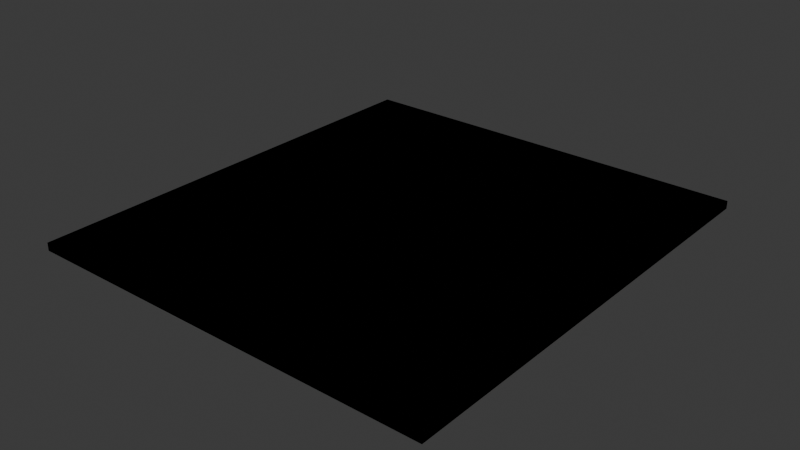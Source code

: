 # Source: world2b.blend  (saved by Blender 4.0.36; exported with 4.5.12 LTS)
import bpy
from mathutils import Matrix  # noqa: F401  (used for matrix-valued properties, if any)

bpy.ops.wm.read_factory_settings(use_empty=True)
scene = bpy.context.scene
scene.name = 'Scene'

# ---- collections
col_visuel = bpy.data.collections.new('Visuel'); scene.collection.children.link(col_visuel)
col_colliders = bpy.data.collections.new('Colliders'); scene.collection.children.link(col_colliders)

# ---- materials (node trees are filled in below, after node groups)
mat_material = bpy.data.materials.new('Material')
mat_material.alpha_threshold = 0.0
mat_material.use_transparent_shadow = False
mat_material.roughness = 0.5
mat_material.line_color = (0.0, 0.0, 0.0, 1.0)
mat_material_001 = bpy.data.materials.new('Material.001')
mat_material_001.alpha_threshold = 0.0
mat_material_001.use_transparent_shadow = False
mat_material_001.roughness = 0.5
mat_material_001.line_color = (0.0, 0.0, 0.0, 1.0)

# ---- material node trees
mat_material.use_nodes = True; mat_material.node_tree.nodes.clear()
_N = mat_material.node_tree.nodes; _L = mat_material.node_tree.links
n0 = _N.new('ShaderNodeOutputMaterial'); n0.name = 'Material Output'; n0.location = (300, 300)
n1 = _N.new('ShaderNodeBsdfPrincipled'); n1.name = 'Principled BSDF'; n1.location = (10, 300)
n1.inputs[3].default_value = 1.45
_L.new(n1.outputs[0], n0.inputs[0])
n0.is_active_output = True
mat_material_001.use_nodes = True; mat_material_001.node_tree.nodes.clear()
_N = mat_material_001.node_tree.nodes; _L = mat_material_001.node_tree.links
n0 = _N.new('ShaderNodeOutputMaterial'); n0.name = 'Material Output'; n0.location = (300, 300)
n1 = _N.new('ShaderNodeBsdfPrincipled'); n1.name = 'Principled BSDF'; n1.location = (10, 300)
n1.inputs[3].default_value = 1.45
_L.new(n1.outputs[0], n0.inputs[0])
n0.is_active_output = True

# ---- world
world_world = bpy.data.worlds.new('World'); scene.world = world_world
world_world.use_nodes = True; world_world.node_tree.nodes.clear()
_N = world_world.node_tree.nodes; _L = world_world.node_tree.links
n0 = _N.new('ShaderNodeOutputWorld'); n0.name = 'World Output'; n0.location = (300, 300)
n1 = _N.new('ShaderNodeBackground'); n1.name = 'Background'; n1.location = (10, 300)
n1.inputs[0].default_value = (0.05088, 0.05088, 0.05088, 1.0)
_L.new(n1.outputs[0], n0.inputs[0])
n0.is_active_output = True
world_world.color = (0.05088, 0.05088, 0.05088)
world_world.use_sun_shadow = False
world_world.sun_shadow_jitter_overblur = 0.0

# ---- lights
light_light = bpy.data.lights.new('Light', 'POINT')
light_light.transmission_factor = 0.0
light_light.use_soft_falloff = False
light_light.energy = 1000.0
light_light.shadow_soft_size = 0.1
light_light.shadow_maximum_resolution = 0.006
light_light.use_absolute_resolution = True

# ---- meshes
me_cube = bpy.data.meshes.new('Cube')
me_cube.from_pydata([(1.0, 1.0, 1.0), (1.0, 1.0, -1.0), (1.0, -1.0, 1.0), (1.0, -1.0, -1.0), (-1.0, 1.0, 1.0), (-1.0, 1.0, -1.0), (-1.0, -1.0, 1.0), (-1.0, -1.0, -1.0)], [], [(0, 4, 6, 2), (3, 2, 6, 7), (7, 6, 4, 5), (5, 1, 3, 7), (1, 0, 2, 3), (5, 4, 0, 1)])
_uv = me_cube.uv_layers.new(name='UVMap')
_uv.uv.foreach_set('vector', [0.625, 0.5, 0.875, 0.5, 0.875, 0.75, 0.625, 0.75, 0.375, 0.75, 0.625, 0.75, 0.625, 1.0, 0.375, 1.0, 0.375, 0.0, 0.625, 0.0, 0.625, 0.25, 0.375, 0.25, 0.125, 0.5, 0.375, 0.5, 0.375, 0.75, 0.125, 0.75, 0.375, 0.5, 0.625, 0.5, 0.625, 0.75, 0.375, 0.75, 0.375, 0.25, 0.625, 0.25, 0.625, 0.5, 0.375, 0.5])
me_cube.materials.append(mat_material)
me_cube.use_mirror_vertex_groups = False
me_cube.update()
me_cube_001 = bpy.data.meshes.new('Cube.001')
me_cube_001.from_pydata([(1.0, 1.0, 1.0), (1.0, 1.0, -1.0), (1.0, -1.0, 1.0), (1.0, -1.0, -1.0), (-1.0, 1.0, 1.0), (-1.0, 1.0, -1.0), (-1.0, -1.0, 1.0), (-1.0, -1.0, -1.0)], [], [(0, 4, 6, 2), (3, 2, 6, 7), (7, 6, 4, 5), (5, 1, 3, 7), (1, 0, 2, 3), (5, 4, 0, 1)])
_uv = me_cube_001.uv_layers.new(name='UVMap')
_uv.uv.foreach_set('vector', [0.625, 0.5, 0.875, 0.5, 0.875, 0.75, 0.625, 0.75, 0.375, 0.75, 0.625, 0.75, 0.625, 1.0, 0.375, 1.0, 0.375, 0.0, 0.625, 0.0, 0.625, 0.25, 0.375, 0.25, 0.125, 0.5, 0.375, 0.5, 0.375, 0.75, 0.125, 0.75, 0.375, 0.5, 0.625, 0.5, 0.625, 0.75, 0.375, 0.75, 0.375, 0.25, 0.625, 0.25, 0.625, 0.5, 0.375, 0.5])
me_cube_001.materials.append(mat_material_001)
me_cube_001.use_mirror_vertex_groups = False
me_cube_001.update()

# ---- objects
ob_cube = bpy.data.objects.new('Cube', me_cube)
ob_light = bpy.data.objects.new('Light', light_light)
ob_collider_01 = bpy.data.objects.new('collider.01', me_cube_001)

# ---- transforms, parenting, visibility, modifiers, constraints
ob_cube.location = (0.0, 0.0, -2.111)
ob_cube.scale = (5.12, 5.59, 0.09729)
ob_cube.lock_rotations_4d = False
ob_cube.empty_display_type = 'ARROWS'
ob_cube.lineart.crease_threshold = 0.0
ob_light.location = (2.717, 0.6703, 0.07495)
ob_light.rotation_euler = (0.6503, 0.05522, 1.866)
ob_light.lock_rotations_4d = False
ob_light.empty_display_type = 'ARROWS'
ob_light.color = (0.0, 0.0, 0.0, 0.0)
ob_light.lineart.crease_threshold = 0.0
ob_collider_01.location = (0.0, 0.0, -2.111)
ob_collider_01.scale = (5.12, 5.59, 0.09729)
ob_collider_01.lock_rotations_4d = False
ob_collider_01.empty_display_type = 'ARROWS'
ob_collider_01.lineart.crease_threshold = 0.0

# ---- collection membership
col_visuel.objects.link(ob_cube)
col_visuel.objects.link(ob_light)
col_colliders.objects.link(ob_collider_01)

# ---- scene / render settings (as saved in the file)
scene.frame_start = 1; scene.frame_end = 250; scene.frame_set(1)
scene.render.engine = 'BLENDER_EEVEE_NEXT'
scene.cycles.sampling_pattern = 'TABULATED_SOBOL'
bpy.context.view_layer.update()

# ---- added for rendering (the .blend has no active camera): camera
cam_auto = bpy.data.cameras.new('AutoCamera')
cam_auto.lens = 50.0
cam_auto.sensor_width = 36.0
cam_auto.clip_end = 1000.0
ob_auto_camera = bpy.data.objects.new('AutoCamera', cam_auto)
scene.collection.objects.link(ob_auto_camera)
ob_auto_camera.location = (14.0283, -16.834, 9.11129)
ob_auto_camera.rotation_euler = (1.09748, -7.21219e-08, 0.694738)
scene.camera = ob_auto_camera
bpy.context.view_layer.update()
